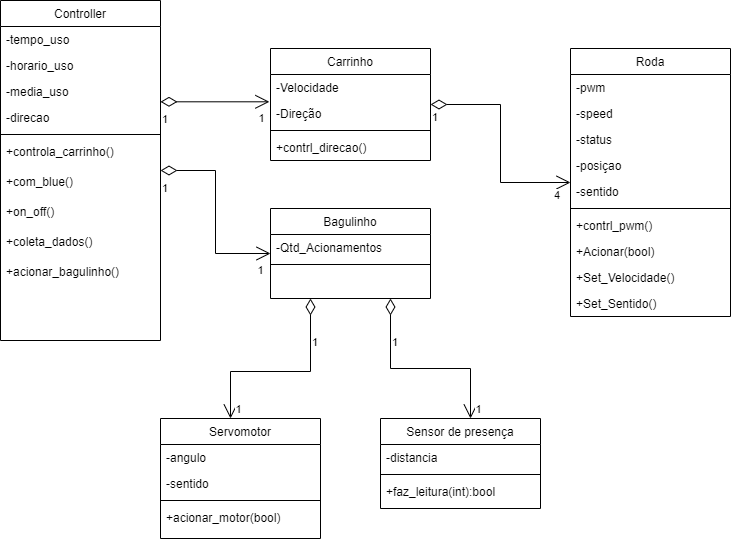

The diagram above was exported from draw.io. Its source (the exported page's mxGraphModel, read from the mxfile embedded in the PNG):
<mxGraphModel dx="827" dy="452" grid="1" gridSize="10" guides="1" tooltips="1" connect="1" arrows="1" fold="1" page="1" pageScale="1" pageWidth="827" pageHeight="1169" background="#ffffff" math="0" shadow="0">
  <root>
    <mxCell id="WIyWlLk6GJQsqaUBKTNV-0" />
    <mxCell id="WIyWlLk6GJQsqaUBKTNV-1" parent="WIyWlLk6GJQsqaUBKTNV-0" />
    <mxCell id="zkfFHV4jXpPFQw0GAbJ--6" value="Carrinho" style="swimlane;fontStyle=0;align=center;verticalAlign=top;childLayout=stackLayout;horizontal=1;startSize=26;horizontalStack=0;resizeParent=1;resizeLast=0;collapsible=1;marginBottom=0;rounded=0;shadow=0;strokeWidth=1;" parent="WIyWlLk6GJQsqaUBKTNV-1" vertex="1">
      <mxGeometry x="280" y="110" width="160" height="112" as="geometry">
        <mxRectangle x="130" y="380" width="160" height="26" as="alternateBounds" />
      </mxGeometry>
    </mxCell>
    <mxCell id="zkfFHV4jXpPFQw0GAbJ--7" value="-Velocidade" style="text;align=left;verticalAlign=top;spacingLeft=4;spacingRight=4;overflow=hidden;rotatable=0;points=[[0,0.5],[1,0.5]];portConstraint=eastwest;" parent="zkfFHV4jXpPFQw0GAbJ--6" vertex="1">
      <mxGeometry y="26" width="160" height="26" as="geometry" />
    </mxCell>
    <mxCell id="7Id_julafBr5msHDmgpA-76" value="-Direção" style="text;align=left;verticalAlign=top;spacingLeft=4;spacingRight=4;overflow=hidden;rotatable=0;points=[[0,0.5],[1,0.5]];portConstraint=eastwest;" parent="zkfFHV4jXpPFQw0GAbJ--6" vertex="1">
      <mxGeometry y="52" width="160" height="26" as="geometry" />
    </mxCell>
    <mxCell id="zkfFHV4jXpPFQw0GAbJ--9" value="" style="line;html=1;strokeWidth=1;align=left;verticalAlign=middle;spacingTop=-1;spacingLeft=3;spacingRight=3;rotatable=0;labelPosition=right;points=[];portConstraint=eastwest;" parent="zkfFHV4jXpPFQw0GAbJ--6" vertex="1">
      <mxGeometry y="78" width="160" height="8" as="geometry" />
    </mxCell>
    <mxCell id="zkfFHV4jXpPFQw0GAbJ--10" value="+contrl_direcao()" style="text;align=left;verticalAlign=top;spacingLeft=4;spacingRight=4;overflow=hidden;rotatable=0;points=[[0,0.5],[1,0.5]];portConstraint=eastwest;fontStyle=0" parent="zkfFHV4jXpPFQw0GAbJ--6" vertex="1">
      <mxGeometry y="86" width="160" height="26" as="geometry" />
    </mxCell>
    <mxCell id="zkfFHV4jXpPFQw0GAbJ--17" value="Controller" style="swimlane;fontStyle=0;align=center;verticalAlign=top;childLayout=stackLayout;horizontal=1;startSize=26;horizontalStack=0;resizeParent=1;resizeLast=0;collapsible=1;marginBottom=0;rounded=0;shadow=0;strokeWidth=1;" parent="WIyWlLk6GJQsqaUBKTNV-1" vertex="1">
      <mxGeometry x="10" y="62" width="160" height="340" as="geometry">
        <mxRectangle x="550" y="140" width="160" height="26" as="alternateBounds" />
      </mxGeometry>
    </mxCell>
    <mxCell id="zkfFHV4jXpPFQw0GAbJ--18" value="-tempo_uso" style="text;align=left;verticalAlign=top;spacingLeft=4;spacingRight=4;overflow=hidden;rotatable=0;points=[[0,0.5],[1,0.5]];portConstraint=eastwest;" parent="zkfFHV4jXpPFQw0GAbJ--17" vertex="1">
      <mxGeometry y="26" width="160" height="26" as="geometry" />
    </mxCell>
    <mxCell id="zkfFHV4jXpPFQw0GAbJ--19" value="-horario_uso" style="text;align=left;verticalAlign=top;spacingLeft=4;spacingRight=4;overflow=hidden;rotatable=0;points=[[0,0.5],[1,0.5]];portConstraint=eastwest;rounded=0;shadow=0;html=0;" parent="zkfFHV4jXpPFQw0GAbJ--17" vertex="1">
      <mxGeometry y="52" width="160" height="26" as="geometry" />
    </mxCell>
    <mxCell id="gAx7fmqXGV1piJBwnRHO-8" value="-media_uso" style="text;align=left;verticalAlign=top;spacingLeft=4;spacingRight=4;overflow=hidden;rotatable=0;points=[[0,0.5],[1,0.5]];portConstraint=eastwest;rounded=0;shadow=0;html=0;" parent="zkfFHV4jXpPFQw0GAbJ--17" vertex="1">
      <mxGeometry y="78" width="160" height="26" as="geometry" />
    </mxCell>
    <mxCell id="zkfFHV4jXpPFQw0GAbJ--20" value="-direcao" style="text;align=left;verticalAlign=top;spacingLeft=4;spacingRight=4;overflow=hidden;rotatable=0;points=[[0,0.5],[1,0.5]];portConstraint=eastwest;rounded=0;shadow=0;html=0;" parent="zkfFHV4jXpPFQw0GAbJ--17" vertex="1">
      <mxGeometry y="104" width="160" height="26" as="geometry" />
    </mxCell>
    <mxCell id="zkfFHV4jXpPFQw0GAbJ--23" value="" style="line;html=1;strokeWidth=1;align=left;verticalAlign=middle;spacingTop=-1;spacingLeft=3;spacingRight=3;rotatable=0;labelPosition=right;points=[];portConstraint=eastwest;" parent="zkfFHV4jXpPFQw0GAbJ--17" vertex="1">
      <mxGeometry y="130" width="160" height="8" as="geometry" />
    </mxCell>
    <mxCell id="zkfFHV4jXpPFQw0GAbJ--24" value="+controla_carrinho()&#10;" style="text;align=left;verticalAlign=top;spacingLeft=4;spacingRight=4;overflow=hidden;rotatable=0;points=[[0,0.5],[1,0.5]];portConstraint=eastwest;" parent="zkfFHV4jXpPFQw0GAbJ--17" vertex="1">
      <mxGeometry y="138" width="160" height="30" as="geometry" />
    </mxCell>
    <mxCell id="zkfFHV4jXpPFQw0GAbJ--25" value="+com_blue()" style="text;align=left;verticalAlign=top;spacingLeft=4;spacingRight=4;overflow=hidden;rotatable=0;points=[[0,0.5],[1,0.5]];portConstraint=eastwest;" parent="zkfFHV4jXpPFQw0GAbJ--17" vertex="1">
      <mxGeometry y="168" width="160" height="30" as="geometry" />
    </mxCell>
    <mxCell id="fjjcyUKqHDoING8ehefm-5" value="+on_off()" style="text;align=left;verticalAlign=top;spacingLeft=4;spacingRight=4;overflow=hidden;rotatable=0;points=[[0,0.5],[1,0.5]];portConstraint=eastwest;" parent="zkfFHV4jXpPFQw0GAbJ--17" vertex="1">
      <mxGeometry y="198" width="160" height="30" as="geometry" />
    </mxCell>
    <mxCell id="fjjcyUKqHDoING8ehefm-11" value="+coleta_dados()" style="text;align=left;verticalAlign=top;spacingLeft=4;spacingRight=4;overflow=hidden;rotatable=0;points=[[0,0.5],[1,0.5]];portConstraint=eastwest;" parent="zkfFHV4jXpPFQw0GAbJ--17" vertex="1">
      <mxGeometry y="228" width="160" height="30" as="geometry" />
    </mxCell>
    <mxCell id="fjjcyUKqHDoING8ehefm-4" value="+acionar_bagulinho()" style="text;align=left;verticalAlign=top;spacingLeft=4;spacingRight=4;overflow=hidden;rotatable=0;points=[[0,0.5],[1,0.5]];portConstraint=eastwest;" parent="zkfFHV4jXpPFQw0GAbJ--17" vertex="1">
      <mxGeometry y="258" width="160" height="30" as="geometry" />
    </mxCell>
    <mxCell id="Xk5bntAksFKLuYQW87HP-0" value="Roda" style="swimlane;fontStyle=0;align=center;verticalAlign=top;childLayout=stackLayout;horizontal=1;startSize=26;horizontalStack=0;resizeParent=1;resizeLast=0;collapsible=1;marginBottom=0;rounded=0;shadow=0;strokeWidth=1;" parent="WIyWlLk6GJQsqaUBKTNV-1" vertex="1">
      <mxGeometry x="580" y="110" width="160" height="268" as="geometry">
        <mxRectangle x="230" y="140" width="160" height="26" as="alternateBounds" />
      </mxGeometry>
    </mxCell>
    <mxCell id="Xk5bntAksFKLuYQW87HP-1" value="-pwm" style="text;align=left;verticalAlign=top;spacingLeft=4;spacingRight=4;overflow=hidden;rotatable=0;points=[[0,0.5],[1,0.5]];portConstraint=eastwest;" parent="Xk5bntAksFKLuYQW87HP-0" vertex="1">
      <mxGeometry y="26" width="160" height="26" as="geometry" />
    </mxCell>
    <mxCell id="7Id_julafBr5msHDmgpA-64" value="-speed" style="text;align=left;verticalAlign=top;spacingLeft=4;spacingRight=4;overflow=hidden;rotatable=0;points=[[0,0.5],[1,0.5]];portConstraint=eastwest;" parent="Xk5bntAksFKLuYQW87HP-0" vertex="1">
      <mxGeometry y="52" width="160" height="26" as="geometry" />
    </mxCell>
    <mxCell id="7Id_julafBr5msHDmgpA-65" value="-status" style="text;align=left;verticalAlign=top;spacingLeft=4;spacingRight=4;overflow=hidden;rotatable=0;points=[[0,0.5],[1,0.5]];portConstraint=eastwest;" parent="Xk5bntAksFKLuYQW87HP-0" vertex="1">
      <mxGeometry y="78" width="160" height="26" as="geometry" />
    </mxCell>
    <mxCell id="7Id_julafBr5msHDmgpA-66" value="-posiçao" style="text;align=left;verticalAlign=top;spacingLeft=4;spacingRight=4;overflow=hidden;rotatable=0;points=[[0,0.5],[1,0.5]];portConstraint=eastwest;" parent="Xk5bntAksFKLuYQW87HP-0" vertex="1">
      <mxGeometry y="104" width="160" height="26" as="geometry" />
    </mxCell>
    <mxCell id="7Id_julafBr5msHDmgpA-70" value="-sentido" style="text;align=left;verticalAlign=top;spacingLeft=4;spacingRight=4;overflow=hidden;rotatable=0;points=[[0,0.5],[1,0.5]];portConstraint=eastwest;" parent="Xk5bntAksFKLuYQW87HP-0" vertex="1">
      <mxGeometry y="130" width="160" height="26" as="geometry" />
    </mxCell>
    <mxCell id="Xk5bntAksFKLuYQW87HP-4" value="" style="line;html=1;strokeWidth=1;align=left;verticalAlign=middle;spacingTop=-1;spacingLeft=3;spacingRight=3;rotatable=0;labelPosition=right;points=[];portConstraint=eastwest;" parent="Xk5bntAksFKLuYQW87HP-0" vertex="1">
      <mxGeometry y="156" width="160" height="8" as="geometry" />
    </mxCell>
    <mxCell id="Xk5bntAksFKLuYQW87HP-5" value="+contrl_pwm()" style="text;align=left;verticalAlign=top;spacingLeft=4;spacingRight=4;overflow=hidden;rotatable=0;points=[[0,0.5],[1,0.5]];portConstraint=eastwest;" parent="Xk5bntAksFKLuYQW87HP-0" vertex="1">
      <mxGeometry y="164" width="160" height="26" as="geometry" />
    </mxCell>
    <mxCell id="7Id_julafBr5msHDmgpA-67" value="+Acionar(bool)" style="text;align=left;verticalAlign=top;spacingLeft=4;spacingRight=4;overflow=hidden;rotatable=0;points=[[0,0.5],[1,0.5]];portConstraint=eastwest;" parent="Xk5bntAksFKLuYQW87HP-0" vertex="1">
      <mxGeometry y="190" width="160" height="26" as="geometry" />
    </mxCell>
    <mxCell id="7Id_julafBr5msHDmgpA-73" value="+Set_Velocidade()" style="text;align=left;verticalAlign=top;spacingLeft=4;spacingRight=4;overflow=hidden;rotatable=0;points=[[0,0.5],[1,0.5]];portConstraint=eastwest;" parent="Xk5bntAksFKLuYQW87HP-0" vertex="1">
      <mxGeometry y="216" width="160" height="26" as="geometry" />
    </mxCell>
    <mxCell id="7Id_julafBr5msHDmgpA-74" value="+Set_Sentido()" style="text;align=left;verticalAlign=top;spacingLeft=4;spacingRight=4;overflow=hidden;rotatable=0;points=[[0,0.5],[1,0.5]];portConstraint=eastwest;" parent="Xk5bntAksFKLuYQW87HP-0" vertex="1">
      <mxGeometry y="242" width="160" height="26" as="geometry" />
    </mxCell>
    <mxCell id="Xk5bntAksFKLuYQW87HP-18" value="Bagulinho" style="swimlane;fontStyle=0;align=center;verticalAlign=top;childLayout=stackLayout;horizontal=1;startSize=26;horizontalStack=0;resizeParent=1;resizeLast=0;collapsible=1;marginBottom=0;rounded=0;shadow=0;strokeWidth=1;" parent="WIyWlLk6GJQsqaUBKTNV-1" vertex="1">
      <mxGeometry x="280" y="270" width="160" height="90" as="geometry">
        <mxRectangle x="230" y="140" width="160" height="26" as="alternateBounds" />
      </mxGeometry>
    </mxCell>
    <mxCell id="7Id_julafBr5msHDmgpA-60" value="-Qtd_Acionamentos" style="text;align=left;verticalAlign=top;spacingLeft=4;spacingRight=4;overflow=hidden;rotatable=0;points=[[0,0.5],[1,0.5]];portConstraint=eastwest;rounded=0;shadow=0;html=0;" parent="Xk5bntAksFKLuYQW87HP-18" vertex="1">
      <mxGeometry y="26" width="160" height="26" as="geometry" />
    </mxCell>
    <mxCell id="Xk5bntAksFKLuYQW87HP-22" value="" style="line;html=1;strokeWidth=1;align=left;verticalAlign=middle;spacingTop=-1;spacingLeft=3;spacingRight=3;rotatable=0;labelPosition=right;points=[];portConstraint=eastwest;" parent="Xk5bntAksFKLuYQW87HP-18" vertex="1">
      <mxGeometry y="52" width="160" height="8" as="geometry" />
    </mxCell>
    <mxCell id="gAx7fmqXGV1piJBwnRHO-4" value="" style="endArrow=open;html=1;endSize=12;startArrow=diamondThin;startSize=14;startFill=0;edgeStyle=orthogonalEdgeStyle;rounded=0;" parent="WIyWlLk6GJQsqaUBKTNV-1" source="zkfFHV4jXpPFQw0GAbJ--6" target="Xk5bntAksFKLuYQW87HP-0" edge="1">
      <mxGeometry relative="1" as="geometry">
        <mxPoint x="360" y="330" as="sourcePoint" />
        <mxPoint x="520" y="330" as="targetPoint" />
      </mxGeometry>
    </mxCell>
    <mxCell id="gAx7fmqXGV1piJBwnRHO-5" value="1" style="edgeLabel;resizable=0;html=1;align=left;verticalAlign=top;" parent="gAx7fmqXGV1piJBwnRHO-4" connectable="0" vertex="1">
      <mxGeometry x="-1" relative="1" as="geometry" />
    </mxCell>
    <mxCell id="gAx7fmqXGV1piJBwnRHO-6" value="4" style="edgeLabel;resizable=0;html=1;align=right;verticalAlign=top;" parent="gAx7fmqXGV1piJBwnRHO-4" connectable="0" vertex="1">
      <mxGeometry x="1" relative="1" as="geometry">
        <mxPoint x="-10" as="offset" />
      </mxGeometry>
    </mxCell>
    <mxCell id="7Id_julafBr5msHDmgpA-20" value="1" style="endArrow=open;html=1;endSize=12;startArrow=diamondThin;startSize=14;startFill=0;edgeStyle=orthogonalEdgeStyle;align=left;verticalAlign=bottom;rounded=0;entryX=-0.007;entryY=1.05;entryDx=0;entryDy=0;entryPerimeter=0;" parent="WIyWlLk6GJQsqaUBKTNV-1" source="zkfFHV4jXpPFQw0GAbJ--17" target="zkfFHV4jXpPFQw0GAbJ--7" edge="1">
      <mxGeometry x="-1" y="-27" relative="1" as="geometry">
        <mxPoint x="120" y="230" as="sourcePoint" />
        <mxPoint x="430" y="270" as="targetPoint" />
        <Array as="points">
          <mxPoint x="60" y="163" />
          <mxPoint x="60" y="163" />
        </Array>
        <mxPoint as="offset" />
      </mxGeometry>
    </mxCell>
    <mxCell id="7Id_julafBr5msHDmgpA-26" value="1" style="edgeLabel;html=1;align=center;verticalAlign=middle;resizable=0;points=[];" parent="7Id_julafBr5msHDmgpA-20" vertex="1" connectable="0">
      <mxGeometry x="0.7758" y="-4" relative="1" as="geometry">
        <mxPoint x="3" y="12" as="offset" />
      </mxGeometry>
    </mxCell>
    <mxCell id="7Id_julafBr5msHDmgpA-51" value="1" style="endArrow=open;html=1;endSize=12;startArrow=diamondThin;startSize=14;startFill=0;edgeStyle=orthogonalEdgeStyle;align=left;verticalAlign=bottom;rounded=0;" parent="WIyWlLk6GJQsqaUBKTNV-1" source="zkfFHV4jXpPFQw0GAbJ--17" target="Xk5bntAksFKLuYQW87HP-18" edge="1">
      <mxGeometry x="-1" y="-27" relative="1" as="geometry">
        <mxPoint x="50" y="249.9988235294117" as="sourcePoint" />
        <mxPoint x="170" y="380" as="targetPoint" />
        <Array as="points" />
        <mxPoint as="offset" />
      </mxGeometry>
    </mxCell>
    <mxCell id="7Id_julafBr5msHDmgpA-52" value="1" style="edgeLabel;html=1;align=center;verticalAlign=middle;resizable=0;points=[];" parent="7Id_julafBr5msHDmgpA-51" vertex="1" connectable="0">
      <mxGeometry x="0.7758" y="-4" relative="1" as="geometry">
        <mxPoint x="11" y="12" as="offset" />
      </mxGeometry>
    </mxCell>
    <mxCell id="ubP2WG3aljf1Rw5ENCmr-0" value="Servomotor" style="swimlane;fontStyle=0;align=center;verticalAlign=top;childLayout=stackLayout;horizontal=1;startSize=26;horizontalStack=0;resizeParent=1;resizeLast=0;collapsible=1;marginBottom=0;rounded=0;shadow=0;strokeWidth=1;" vertex="1" parent="WIyWlLk6GJQsqaUBKTNV-1">
      <mxGeometry x="170" y="480" width="160" height="120" as="geometry">
        <mxRectangle x="230" y="140" width="160" height="26" as="alternateBounds" />
      </mxGeometry>
    </mxCell>
    <mxCell id="ubP2WG3aljf1Rw5ENCmr-2" value="-angulo" style="text;align=left;verticalAlign=top;spacingLeft=4;spacingRight=4;overflow=hidden;rotatable=0;points=[[0,0.5],[1,0.5]];portConstraint=eastwest;rounded=0;shadow=0;html=0;" vertex="1" parent="ubP2WG3aljf1Rw5ENCmr-0">
      <mxGeometry y="26" width="160" height="26" as="geometry" />
    </mxCell>
    <mxCell id="ubP2WG3aljf1Rw5ENCmr-3" value="-sentido" style="text;align=left;verticalAlign=top;spacingLeft=4;spacingRight=4;overflow=hidden;rotatable=0;points=[[0,0.5],[1,0.5]];portConstraint=eastwest;rounded=0;shadow=0;html=0;" vertex="1" parent="ubP2WG3aljf1Rw5ENCmr-0">
      <mxGeometry y="52" width="160" height="26" as="geometry" />
    </mxCell>
    <mxCell id="ubP2WG3aljf1Rw5ENCmr-4" value="" style="line;html=1;strokeWidth=1;align=left;verticalAlign=middle;spacingTop=-1;spacingLeft=3;spacingRight=3;rotatable=0;labelPosition=right;points=[];portConstraint=eastwest;" vertex="1" parent="ubP2WG3aljf1Rw5ENCmr-0">
      <mxGeometry y="78" width="160" height="8" as="geometry" />
    </mxCell>
    <mxCell id="ubP2WG3aljf1Rw5ENCmr-25" value="+acionar_motor(bool)" style="text;align=left;verticalAlign=top;spacingLeft=4;spacingRight=4;overflow=hidden;rotatable=0;points=[[0,0.5],[1,0.5]];portConstraint=eastwest;" vertex="1" parent="ubP2WG3aljf1Rw5ENCmr-0">
      <mxGeometry y="86" width="160" height="28" as="geometry" />
    </mxCell>
    <mxCell id="ubP2WG3aljf1Rw5ENCmr-7" value="Sensor de presença" style="swimlane;fontStyle=0;align=center;verticalAlign=top;childLayout=stackLayout;horizontal=1;startSize=26;horizontalStack=0;resizeParent=1;resizeLast=0;collapsible=1;marginBottom=0;rounded=0;shadow=0;strokeWidth=1;" vertex="1" parent="WIyWlLk6GJQsqaUBKTNV-1">
      <mxGeometry x="390" y="480" width="160" height="90" as="geometry">
        <mxRectangle x="230" y="140" width="160" height="26" as="alternateBounds" />
      </mxGeometry>
    </mxCell>
    <mxCell id="ubP2WG3aljf1Rw5ENCmr-8" value="-distancia" style="text;align=left;verticalAlign=top;spacingLeft=4;spacingRight=4;overflow=hidden;rotatable=0;points=[[0,0.5],[1,0.5]];portConstraint=eastwest;" vertex="1" parent="ubP2WG3aljf1Rw5ENCmr-7">
      <mxGeometry y="26" width="160" height="26" as="geometry" />
    </mxCell>
    <mxCell id="ubP2WG3aljf1Rw5ENCmr-11" value="" style="line;html=1;strokeWidth=1;align=left;verticalAlign=middle;spacingTop=-1;spacingLeft=3;spacingRight=3;rotatable=0;labelPosition=right;points=[];portConstraint=eastwest;" vertex="1" parent="ubP2WG3aljf1Rw5ENCmr-7">
      <mxGeometry y="52" width="160" height="8" as="geometry" />
    </mxCell>
    <mxCell id="ubP2WG3aljf1Rw5ENCmr-12" value="+faz_leitura(int):bool&#10;" style="text;align=left;verticalAlign=top;spacingLeft=4;spacingRight=4;overflow=hidden;rotatable=0;points=[[0,0.5],[1,0.5]];portConstraint=eastwest;" vertex="1" parent="ubP2WG3aljf1Rw5ENCmr-7">
      <mxGeometry y="60" width="160" height="28" as="geometry" />
    </mxCell>
    <mxCell id="ubP2WG3aljf1Rw5ENCmr-14" value="1" style="endArrow=open;html=1;endSize=12;startArrow=diamondThin;startSize=14;startFill=0;edgeStyle=orthogonalEdgeStyle;align=left;verticalAlign=bottom;rounded=0;" edge="1" parent="WIyWlLk6GJQsqaUBKTNV-1" source="Xk5bntAksFKLuYQW87HP-18" target="ubP2WG3aljf1Rw5ENCmr-0">
      <mxGeometry x="-0.4702" relative="1" as="geometry">
        <mxPoint x="180" y="242" as="sourcePoint" />
        <mxPoint x="260" y="470" as="targetPoint" />
        <Array as="points">
          <mxPoint x="320" y="433" />
          <mxPoint x="240" y="433" />
        </Array>
        <mxPoint as="offset" />
      </mxGeometry>
    </mxCell>
    <mxCell id="ubP2WG3aljf1Rw5ENCmr-15" value="1" style="edgeLabel;html=1;align=center;verticalAlign=middle;resizable=0;points=[];" vertex="1" connectable="0" parent="ubP2WG3aljf1Rw5ENCmr-14">
      <mxGeometry x="0.7758" y="-4" relative="1" as="geometry">
        <mxPoint x="11" y="12" as="offset" />
      </mxGeometry>
    </mxCell>
    <mxCell id="ubP2WG3aljf1Rw5ENCmr-18" value="1" style="endArrow=open;html=1;endSize=12;startArrow=diamondThin;startSize=14;startFill=0;edgeStyle=orthogonalEdgeStyle;align=left;verticalAlign=bottom;rounded=0;" edge="1" parent="WIyWlLk6GJQsqaUBKTNV-1" source="Xk5bntAksFKLuYQW87HP-18" target="ubP2WG3aljf1Rw5ENCmr-7">
      <mxGeometry x="-0.4702" relative="1" as="geometry">
        <mxPoint x="329.03999999999996" y="448" as="sourcePoint" />
        <mxPoint x="220" y="490" as="targetPoint" />
        <Array as="points">
          <mxPoint x="400" y="430" />
          <mxPoint x="480" y="430" />
        </Array>
        <mxPoint as="offset" />
      </mxGeometry>
    </mxCell>
    <mxCell id="ubP2WG3aljf1Rw5ENCmr-19" value="1" style="edgeLabel;html=1;align=center;verticalAlign=middle;resizable=0;points=[];" vertex="1" connectable="0" parent="ubP2WG3aljf1Rw5ENCmr-18">
      <mxGeometry x="0.7758" y="-4" relative="1" as="geometry">
        <mxPoint x="11" y="12" as="offset" />
      </mxGeometry>
    </mxCell>
  </root>
</mxGraphModel>